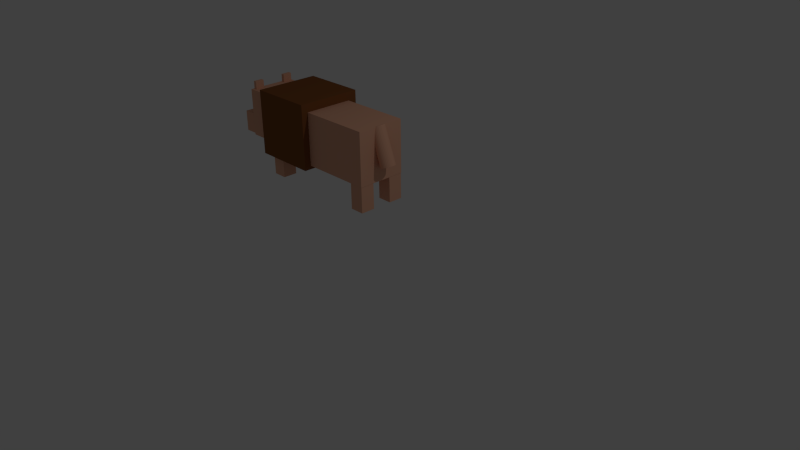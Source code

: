 # Source: loboprejoinOREJAs.blend  (saved by Blender 2.69.0; exported with 4.5.12 LTS)
import bpy
from mathutils import Matrix  # noqa: F401  (used for matrix-valued properties, if any)

bpy.ops.wm.read_factory_settings(use_empty=True)
scene = bpy.context.scene
scene.name = 'Scene'

# ---- collections
col_collection_1 = bpy.data.collections.new('Collection 1'); scene.collection.children.link(col_collection_1)

# ---- materials (node trees are filled in below, after node groups)
mat_marroncuerpo = bpy.data.materials.new('MaRRonCuerpo')
mat_marroncuerpo.alpha_threshold = 0.0
mat_marroncuerpo.use_transparent_shadow = False
mat_marroncuerpo.diffuse_color = (0.8, 0.4215, 0.2769, 1.0)
mat_marroncuerpo.roughness = 0.5
mat_marroncuerpo.line_color = (0.0, 0.0, 0.0, 1.0)
mat_marroncuerpopelo = bpy.data.materials.new('MarronCuerpoPelo')
mat_marroncuerpopelo.alpha_threshold = 0.0
mat_marroncuerpopelo.use_transparent_shadow = False
mat_marroncuerpopelo.diffuse_color = (0.233, 0.08422, 0.02643, 1.0)
mat_marroncuerpopelo.roughness = 0.5
mat_marroncuerpopelo.line_color = (0.0, 0.0, 0.0, 1.0)
mat_rosalobulo = bpy.data.materials.new('Rosalobulo')
mat_rosalobulo.alpha_threshold = 0.0
mat_rosalobulo.use_transparent_shadow = False
mat_rosalobulo.diffuse_color = (0.8, 0.273, 0.5887, 1.0)
mat_rosalobulo.roughness = 0.5
mat_rosalobulo.line_color = (0.0, 0.0, 0.0, 1.0)
mat_blancoojo = bpy.data.materials.new('BlancoOjo')
mat_blancoojo.alpha_threshold = 0.0
mat_blancoojo.use_transparent_shadow = False
mat_blancoojo.roughness = 0.5
mat_blancoojo.line_color = (0.0, 0.0, 0.0, 1.0)
mat_negrobordeojo = bpy.data.materials.new('negroBordeOjo')
mat_negrobordeojo.alpha_threshold = 0.0
mat_negrobordeojo.use_transparent_shadow = False
mat_negrobordeojo.diffuse_color = (0.0, 0.0, 0.0, 1.0)
mat_negrobordeojo.roughness = 0.5
mat_negrobordeojo.line_color = (0.0, 0.0, 0.0, 1.0)

# ---- material node trees

# ---- world
world_world = bpy.data.worlds.new('World'); scene.world = world_world
world_world.color = (0.05088, 0.05088, 0.05088)
world_world.use_sun_shadow = False
world_world.sun_shadow_jitter_overblur = 0.0
world_world.cycles.sampling_method = 'MANUAL'
world_world.cycles.sample_map_resolution = 256

# ---- cameras
cam_camera = bpy.data.cameras.new('Camera')
cam_camera.clip_end = 100.0
cam_camera.lens = 35.0
cam_camera.sensor_width = 32.0
cam_camera.sensor_height = 18.0
cam_camera.ortho_scale = 7.314
cam_camera.dof.focus_distance = 0.0
cam_camera.dof.aperture_fstop = 128.0

# ---- lights
light_lamp = bpy.data.lights.new('Lamp', 'POINT')
light_lamp.transmission_factor = 0.0
light_lamp.cutoff_distance = 30.0
light_lamp.energy = 100.0
light_lamp.shadow_buffer_clip_start = 1.001
light_lamp.shadow_soft_size = 0.1
light_lamp.shadow_maximum_resolution = 0.006
light_lamp.use_absolute_resolution = True
light_lamp.cycles.use_multiple_importance_sampling = False

# ---- meshes
me_lobo = bpy.data.meshes.new('Lobo')
me_lobo.from_pydata([(-1.323, -0.306, -0.284), (-1.323, 0.2992, -0.284), (-0.9091, 0.2992, -0.284), (-0.9091, -0.306, -0.284), (-1.323, -0.306, 0.0006162), (-1.323, 0.2992, 0.0006162), (-0.9091, 0.2992, 0.0006162), (-0.9091, -0.306, 0.0006162), (-0.679, -0.3371, -0.745), (-0.679, -0.1382, -0.745), (-0.4801, -0.1382, -0.745), (-0.4801, -0.3371, -0.745), (-0.679, -0.3371, -0.3921), (-0.679, -0.1382, -0.3921), (-0.4801, -0.1382, -0.3921), (-0.4801, -0.3371, -0.3921), (-0.759, -0.4333, -0.4404), (-0.759, 0.4622, -0.4404), (0.1365, 0.4622, -0.4404), (0.1365, -0.4333, -0.4404), (-0.759, -0.4333, 0.4551), (-0.759, 0.4622, 0.4551), (0.1365, 0.4622, 0.4551), (0.1365, -0.4333, 0.4551), (1.266, 0.09765, -0.1685), (1.079, 0.09765, 0.3185), (1.284, 0.09575, -0.1616), (1.097, 0.09575, 0.3254), (1.301, 0.09013, -0.155), (1.114, 0.09013, 0.3321), (1.317, 0.081, -0.1489), (1.13, 0.081, 0.3382), (1.331, 0.06871, -0.1436), (1.144, 0.06871, 0.3435), (1.342, 0.05374, -0.1392), (1.156, 0.05374, 0.3479), (1.351, 0.03666, -0.1359), (1.164, 0.03666, 0.3512), (1.356, 0.01813, -0.1339), (1.17, 0.01813, 0.3532), (1.358, -0.001148, -0.1332), (1.171, -0.001148, 0.3539), (1.356, -0.02042, -0.1339), (1.17, -0.02042, 0.3532), (1.351, -0.03896, -0.1359), (1.164, -0.03896, 0.3512), (1.342, -0.05604, -0.1392), (1.156, -0.05604, 0.3479), (1.331, -0.07101, -0.1436), (1.144, -0.07101, 0.3435), (1.317, -0.0833, -0.1489), (1.13, -0.0833, 0.3382), (1.301, -0.09243, -0.155), (1.114, -0.09243, 0.3321), (1.284, -0.09805, -0.1616), (1.097, -0.09805, 0.3254), (1.266, -0.09995, -0.1685), (1.079, -0.09995, 0.3185), (1.248, -0.09805, -0.1754), (1.061, -0.09805, 0.3117), (1.23, -0.09243, -0.1821), (1.044, -0.09243, 0.305), (1.214, -0.0833, -0.1882), (1.028, -0.0833, 0.2989), (1.2, -0.07101, -0.1935), (1.014, -0.07101, 0.2936), (1.189, -0.05604, -0.1979), (1.002, -0.05604, 0.2892), (1.18, -0.03896, -0.2012), (0.9939, -0.03896, 0.2859), (1.175, -0.02042, -0.2032), (0.9886, -0.02042, 0.2839), (1.173, -0.001148, -0.2039), (0.9868, -0.001148, 0.2832), (1.175, 0.01813, -0.2032), (0.9886, 0.01813, 0.2839), (1.18, 0.03666, -0.2012), (0.9939, 0.03666, 0.2859), (1.189, 0.05374, -0.1979), (1.002, 0.05374, 0.2892), (1.2, 0.06871, -0.1935), (1.014, 0.06871, 0.2936), (1.214, 0.081, -0.1882), (1.028, 0.081, 0.2989), (1.23, 0.09013, -0.1821), (1.044, 0.09013, 0.305), (1.248, 0.09575, -0.1754), (1.061, 0.09575, 0.3117), (-1.116, -0.3287, -0.2919), (-1.116, 0.3264, -0.2919), (-0.4608, 0.3264, -0.2919), (-0.4608, -0.3287, -0.2919), (-1.116, -0.3287, 0.3632), (-1.116, 0.3264, 0.3632), (-0.4608, 0.3264, 0.3632), (-0.4608, -0.3287, 0.3632), (1.137, 0.3373, -0.3921), (1.137, -0.3396, -0.3921), (-0.698, -0.3396, -0.3921), (-0.698, 0.3373, -0.3921), (1.137, 0.3373, 0.3373), (1.137, -0.3396, 0.3373), (-0.698, -0.3396, 0.3373), (-0.698, 0.3373, 0.3373), (-0.679, 0.1344, -0.745), (-0.679, 0.3333, -0.745), (-0.4801, 0.3333, -0.745), (-0.4801, 0.1344, -0.745), (-0.679, 0.1344, -0.3921), (-0.679, 0.3333, -0.3921), (-0.4801, 0.3333, -0.3921), (-0.4801, 0.1344, -0.3921), (0.9343, 0.1344, -0.745), (0.9343, 0.3333, -0.745), (1.133, 0.3333, -0.745), (1.133, 0.1344, -0.745), (0.9343, 0.1344, -0.3921), (0.9343, 0.3333, -0.3921), (1.133, 0.3333, -0.3921), (1.133, 0.1344, -0.3921), (0.9343, -0.3347, -0.745), (0.9343, -0.1357, -0.745), (1.133, -0.1357, -0.745), (1.133, -0.3347, -0.745), (0.9343, -0.3347, -0.3921), (0.9343, -0.1357, -0.3921), (1.133, -0.1357, -0.3921), (1.133, -0.3347, -0.3921), (-1.101, 0.1747, 0.3342), (-1.101, 0.2992, 0.3342), (-1.053, 0.2992, 0.3342), (-1.053, 0.1747, 0.3342), (-1.101, 0.1747, 0.4717), (-1.101, 0.2992, 0.4717), (-1.053, 0.2992, 0.4717), (-1.053, 0.1747, 0.4717), (-1.101, -0.2873, 0.3342), (-1.101, -0.1628, 0.3342), (-1.053, -0.1628, 0.3342), (-1.053, -0.2873, 0.3342), (-1.101, -0.2873, 0.4717), (-1.101, -0.1628, 0.4717), (-1.053, -0.1628, 0.4717), (-1.053, -0.2873, 0.4717), (-1.116, -0.3287, 0.03566), (-1.116, -0.001149, 0.3632), (-1.116, 0.3264, 0.03566), (-1.116, -0.001149, -0.2919), (-1.116, -0.001149, 0.03566), (-1.116, -0.3287, 0.1994), (-1.116, 0.1626, 0.3632), (-1.116, -0.1649, 0.3632), (-1.116, 0.3264, 0.1994), (-1.116, -0.001149, 0.1994), (-1.116, -0.1649, 0.03566), (-1.116, 0.1626, 0.03566), (-1.116, -0.1649, 0.1994), (-1.116, 0.1626, 0.1994), (-1.116, -0.3287, 0.2813), (-1.116, 0.2445, 0.3632), (-1.116, -0.2468, 0.3632), (-1.116, 0.3264, 0.2813), (-1.116, -0.001149, 0.2813), (-1.116, -0.2468, 0.03566), (-1.116, 0.08073, 0.03566), (-1.116, -0.3287, 0.1175), (-1.116, 0.08073, 0.3632), (-1.116, -0.08303, 0.3632), (-1.116, 0.3264, 0.1175), (-1.116, -0.001149, 0.1175), (-1.116, -0.08303, 0.03566), (-1.116, 0.2445, 0.03566), (-1.116, -0.1649, 0.1175), (-1.116, -0.1649, 0.2813), (-1.116, -0.2468, 0.1994), (-1.116, -0.08303, 0.1994), (-1.116, 0.1626, 0.1175), (-1.116, 0.1626, 0.2813), (-1.116, 0.08073, 0.1994), (-1.116, 0.2445, 0.1994), (-1.116, -0.08303, 0.1175), (-1.116, 0.2445, 0.1175), (-1.116, -0.2468, 0.1175), (-1.116, -0.2468, 0.2813), (-1.116, -0.08303, 0.2813), (-1.116, 0.08073, 0.1175), (-1.116, 0.08073, 0.2813), (-1.116, 0.2445, 0.2813)], [], [(4, 5, 1, 0), (5, 6, 2, 1), (6, 7, 3, 2), (7, 4, 0, 3), (0, 1, 2, 3), (7, 6, 5, 4), (12, 13, 9, 8), (13, 14, 10, 9), (14, 15, 11, 10), (15, 12, 8, 11), (8, 9, 10, 11), (15, 14, 13, 12), (20, 21, 17, 16), (21, 22, 18, 17), (22, 23, 19, 18), (23, 20, 16, 19), (16, 17, 18, 19), (23, 22, 21, 20), (24, 25, 27, 26), (26, 27, 29, 28), (28, 29, 31, 30), (30, 31, 33, 32), (32, 33, 35, 34), (34, 35, 37, 36), (36, 37, 39, 38), (38, 39, 41, 40), (40, 41, 43, 42), (42, 43, 45, 44), (44, 45, 47, 46), (46, 47, 49, 48), (48, 49, 51, 50), (50, 51, 53, 52), (52, 53, 55, 54), (54, 55, 57, 56), (56, 57, 59, 58), (58, 59, 61, 60), (60, 61, 63, 62), (62, 63, 65, 64), (64, 65, 67, 66), (66, 67, 69, 68), (68, 69, 71, 70), (70, 71, 73, 72), (72, 73, 75, 74), (74, 75, 77, 76), (76, 77, 79, 78), (78, 79, 81, 80), (80, 81, 83, 82), (82, 83, 85, 84), (27, 25, 87, 85, 83, 81, 79, 77, 75, 73, 71, 69, 67, 65, 63, 61, 59, 57, 55, 53, 51, 49, 47, 45, 43, 41, 39, 37, 35, 33, 31, 29), (86, 87, 25, 24), (84, 85, 87, 86), (24, 26, 28, 30, 32, 34, 36, 38, 40, 42, 44, 46, 48, 50, 52, 54, 56, 58, 60, 62, 64, 66, 68, 70, 72, 74, 76, 78, 80, 82, 84, 86), (148, 164, 155, 171, 146, 89, 147), (93, 94, 90, 89, 146, 168, 152, 161), (94, 95, 91, 90), (95, 92, 158, 149, 165, 144, 88, 91), (88, 147, 89, 90, 91), (95, 94, 93, 159, 150, 166, 145, 167, 151, 160, 92), (96, 97, 98, 99), (100, 103, 102, 101), (96, 100, 101, 97), (97, 101, 102, 98), (98, 102, 103, 99), (100, 96, 99, 103), (108, 109, 105, 104), (109, 110, 106, 105), (110, 111, 107, 106), (111, 108, 104, 107), (104, 105, 106, 107), (111, 110, 109, 108), (116, 117, 113, 112), (117, 118, 114, 113), (118, 119, 115, 114), (119, 116, 112, 115), (112, 113, 114, 115), (119, 118, 117, 116), (124, 125, 121, 120), (125, 126, 122, 121), (126, 127, 123, 122), (127, 124, 120, 123), (120, 121, 122, 123), (127, 126, 125, 124), (132, 133, 129, 128), (133, 134, 130, 129), (134, 135, 131, 130), (135, 132, 128, 131), (128, 129, 130, 131), (135, 134, 133, 132), (140, 141, 137, 136), (141, 142, 138, 137), (142, 143, 139, 138), (143, 140, 136, 139), (136, 137, 138, 139), (143, 142, 141, 140), (144, 163, 154, 170, 148, 147, 88), (180, 169, 148, 170), (181, 168, 146, 171), (182, 172, 154, 163), (183, 173, 156, 174), (184, 162, 153, 175), (185, 176, 155, 164), (186, 177, 157, 178), (187, 161, 152, 179), (172, 180, 170, 154), (156, 175, 180, 172), (175, 153, 169, 180), (176, 181, 171, 155), (157, 179, 181, 176), (179, 152, 168, 181), (165, 182, 163, 144), (149, 174, 182, 165), (174, 156, 172, 182), (158, 183, 174, 149), (92, 160, 183, 158), (160, 151, 173, 183), (173, 184, 175, 156), (151, 167, 184, 173), (167, 145, 162, 184), (169, 185, 164, 148), (153, 178, 185, 169), (178, 157, 176, 185), (162, 186, 178, 153), (145, 166, 186, 162), (166, 150, 177, 186), (177, 187, 179, 157), (150, 159, 187, 177), (159, 93, 161, 187)])
me_lobo.polygons.foreach_set('material_index', [0, 0, 0, 0, 0, 0, 0, 0, 0, 0, 0, 0, 1, 1, 1, 1, 1, 1, 0, 0, 0, 0, 0, 0, 0, 0, 0, 0, 0, 0, 0, 0, 0, 0, 0, 0, 0, 0, 0, 0, 0, 0, 0, 0, 0, 0, 0, 0, 0, 0, 0, 0, 0, 0, 0, 0, 0, 0, 0, 0, 0, 0, 0, 0, 0, 0, 0, 0, 0, 0, 0, 0, 0, 0, 0, 0, 0, 0, 0, 0, 0, 0, 2, 0, 0, 0, 0, 0, 2, 0, 0, 0, 0, 0, 0, 4, 4, 3, 4, 4, 3, 4, 4, 3, 3, 4, 3, 3, 4, 4, 4, 3, 4, 0, 0, 4, 0, 0, 4, 4, 3, 4, 0, 0, 4, 0, 0])
me_lobo.materials.append(mat_marroncuerpo)
me_lobo.materials.append(mat_marroncuerpopelo)
me_lobo.materials.append(mat_rosalobulo)
me_lobo.materials.append(mat_blancoojo)
me_lobo.materials.append(mat_negrobordeojo)
me_lobo.use_remesh_preserve_volume = False
me_lobo.use_remesh_preserve_attributes = False
me_lobo.use_mirror_vertex_groups = False
me_lobo.update()

# ---- objects
ob_lamp = bpy.data.objects.new('Lamp', light_lamp)
ob_camera = bpy.data.objects.new('Camera', cam_camera)
ob_lobo = bpy.data.objects.new('Lobo', me_lobo)

# ---- transforms, parenting, visibility, modifiers, constraints
ob_lamp.location = (4.076, 1.005, 5.904)
ob_lamp.rotation_euler = (0.6503, 0.05522, 1.866)
ob_lamp.lock_rotations_4d = False
ob_lamp.empty_display_type = 'ARROWS'
ob_lamp.color = (0.0, 0.0, 0.0, 0.0)
ob_lamp.lineart.crease_threshold = 0.0
ob_camera.location = (7.481, -6.508, 5.344)
ob_camera.rotation_euler = (1.109, 0.01082, 0.8149)
ob_camera.lock_rotations_4d = False
ob_camera.empty_display_type = 'ARROWS'
ob_camera.color = (0.0, 0.0, 0.0, 0.0)
ob_camera.display_type = 'WIRE'
ob_camera.lineart.crease_threshold = 0.0
ob_lobo.location = (-1.176, 0.2005, 1.353)
ob_lobo.lineart.crease_threshold = 0.0

# ---- collection membership
col_collection_1.objects.link(ob_lamp)
col_collection_1.objects.link(ob_camera)
col_collection_1.objects.link(ob_lobo)

# ---- scene / render settings (as saved in the file)
scene.camera = ob_camera
scene.frame_start = 1; scene.frame_end = 250; scene.frame_set(1)
scene.render.engine = 'BLENDER_EEVEE_NEXT'
scene.render.image_settings.compression = 90
scene.render.resolution_percentage = 50
scene.render.dither_intensity = 0.0
scene.cycles.use_denoising = False
scene.cycles.samples = 10
scene.cycles.sampling_pattern = 'TABULATED_SOBOL'
scene.cycles.light_sampling_threshold = 0.0
scene.cycles.use_adaptive_sampling = False
scene.cycles.use_light_tree = False
scene.cycles.blur_glossy = 0.0
scene.cycles.volume_bounces = 1
scene.cycles.pixel_filter_type = 'GAUSSIAN'
scene.cycles.sample_clamp_indirect = 0.0
scene.view_settings.view_transform = 'Standard'
bpy.context.view_layer.update()

